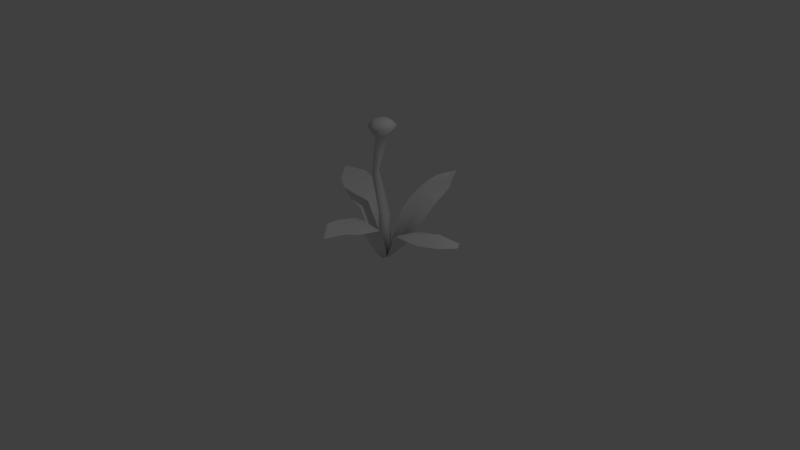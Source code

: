 # Source: flower2.blend  (saved by Blender 2.71.0; exported with 4.5.12 LTS)
import bpy
from mathutils import Matrix  # noqa: F401  (used for matrix-valued properties, if any)

bpy.ops.wm.read_factory_settings(use_empty=True)
scene = bpy.context.scene
scene.name = 'Scene'

# ---- collections
col_collection_1 = bpy.data.collections.new('Collection 1'); scene.collection.children.link(col_collection_1)

# ---- materials (node trees are filled in below, after node groups)
mat_material = bpy.data.materials.new('Material')
mat_material.alpha_threshold = 0.0
mat_material.use_transparent_shadow = False
mat_material.roughness = 0.5
mat_material.line_color = (0.0, 0.0, 0.0, 1.0)

# ---- material node trees

# ---- world
world_world = bpy.data.worlds.new('World'); scene.world = world_world
world_world.color = (0.05088, 0.05088, 0.05088)
world_world.use_sun_shadow = False
world_world.sun_shadow_jitter_overblur = 0.0
world_world.cycles.sampling_method = 'MANUAL'
world_world.cycles.sample_map_resolution = 256

# ---- cameras
cam_camera = bpy.data.cameras.new('Camera')
cam_camera.clip_end = 100.0
cam_camera.lens = 35.0
cam_camera.sensor_width = 32.0
cam_camera.sensor_height = 18.0
cam_camera.ortho_scale = 7.314
cam_camera.dof.focus_distance = 0.0
cam_camera.dof.aperture_fstop = 128.0

# ---- lights
light_lamp = bpy.data.lights.new('Lamp', 'POINT')
light_lamp.transmission_factor = 0.0
light_lamp.cutoff_distance = 30.0
light_lamp.energy = 100.0
light_lamp.shadow_buffer_clip_start = 1.001
light_lamp.shadow_soft_size = 0.1
light_lamp.shadow_maximum_resolution = 0.006
light_lamp.use_absolute_resolution = True
light_lamp.cycles.use_multiple_importance_sampling = False

# ---- meshes
me_plane = bpy.data.meshes.new('Plane')
me_plane.from_pydata([(-0.0462, -0.0751, -0.08965), (0.06311, -0.09467, -0.1499), (0.005991, 0.7447, 0.6198), (0.321, 0.7257, 0.6094), (0.0109, -0.1125, -0.1191), (0.2319, 0.7263, 0.8358), (-0.1526, 0.5345, 0.1078), (0.2949, 0.5131, 0.06348), (0.0576, 0.5862, 0.1233), (-0.06455, -0.1178, -0.2549), (-0.9605, 0.5951, -0.6689), (-0.994, 0.6133, -0.2742), (-0.07171, -0.1166, -0.1713), (-1.232, 0.631, -0.5253), (-0.3906, 0.5085, -0.5437), (-0.3717, 0.4876, -0.1264), (-0.409, 0.536, -0.4028), (0.01529, -0.1305, -0.2465), (0.08878, 0.5964, -1.313), (-0.1975, 0.5638, -1.297), (-0.02632, -0.131, -0.2725), (-0.129, 0.5457, -1.577), (0.2634, 0.4864, -0.8327), (-0.171, 0.4467, -0.7815), (0.05582, 0.5233, -0.8538), (1.041, 0.4515, -0.2378), (1.066, 0.3961, -0.5476), (0.05075, -0.1151, -0.2083), (1.192, 0.456, -0.4017), (0.4063, 0.4211, -0.07749), (0.3887, 0.2759, -0.5175), (0.4321, 0.3894, -0.2671), (-0.02335, -0.07781, -0.2943), (-0.1498, 1.509, -0.4935), (0.0707, -0.06793, -0.2377), (-0.07111, 1.517, -0.4461), (0.0452, -0.05658, -0.131), (-0.09244, 1.526, -0.3569), (-0.0646, -0.05945, -0.1218), (-0.1843, 1.524, -0.3491), (-0.107, -0.07257, -0.2227), (-0.2198, 1.513, -0.4336), (-0.03255, 0.4839, -0.3464), (-0.2274, 1.006, -0.3775), (-0.2055, 1.026, -0.3543), (-0.007529, 0.4149, -0.2792), (-0.1887, 0.9681, -0.2857), (-0.02528, 0.3485, -0.2108), (-0.2405, 0.9377, -0.272), (-0.1218, 0.4811, -0.2331), (-0.2719, 1.06, -0.3779), (-0.1219, 0.4886, -0.3294), (-0.2598, 1.688, -0.4678), (-0.3318, 1.607, -0.4762), (-0.1664, 1.682, -0.5483), (-0.1701, 1.597, -0.6156), (-0.1603, 1.716, -0.4469), (-0.06094, 1.693, -0.4853), (0.01257, 1.616, -0.5064), (-0.08907, 1.706, -0.3658), (-0.03614, 1.638, -0.2995), (-0.2119, 1.703, -0.355), (-0.249, 1.632, -0.2808), (0.2624, 0.3267, -0.6401), (-0.165, 0.3215, -0.6212), (0.03413, 0.3505, -0.7003), (0.231, 0.5283, -1.005), (0.02255, 0.5273, -0.984), (-0.2101, 0.4858, -0.9647), (-0.06176, 0.5375, -1.314), (0.1778, 0.57, -1.181), (-0.2287, 0.5241, -1.139), (-0.02267, 0.5328, -1.161), (0.006857, 0.5764, -1.422), (-0.08808, 0.5407, -1.417), (-0.173, 0.5546, -1.427), (0.9049, 0.5413, -0.3642), (0.5683, 0.2986, -0.5559), (0.8149, 0.3354, -0.5696), (0.5702, 0.4353, -0.07624), (0.7982, 0.4445, -0.1054), (0.7473, 0.4906, -0.3319), (0.5897, 0.44, -0.2995), (0.294, 0.2131, -0.4681), (0.2069, 0.07998, -0.3857), (0.3752, 0.3141, -0.2583), (0.2481, 0.146, -0.2387), (0.317, 0.3392, -0.08804), (0.2423, 0.172, -0.1134), (0.1622, 0.7244, 0.5527), (0.3237, 0.5763, 0.2263), (0.3577, 0.6479, 0.4077), (-0.1231, 0.5993, 0.2622), (-0.08544, 0.6725, 0.4337), (0.1286, 0.6433, 0.4136), (0.09311, 0.6147, 0.2685), (-0.1341, 0.3327, 0.04547), (-0.1003, 0.1303, -0.01768), (0.2346, 0.3092, -0.01117), (0.159, 0.1058, -0.08495), (0.04203, 0.3533, 0.04252), (0.02646, 0.1204, -0.0383), (-0.9165, 0.5945, -0.4783), (-0.5598, 0.5344, -0.1293), (-0.7488, 0.5824, -0.1704), (-0.5607, 0.5429, -0.6065), (-0.7297, 0.5759, -0.6311), (-0.7474, 0.575, -0.4531), (-0.5782, 0.5555, -0.428), (-0.2822, 0.2975, -0.4438), (-0.1747, 0.08705, -0.3617), (-0.2966, 0.3184, -0.3256), (-0.1841, 0.1009, -0.2484), (-0.2629, 0.3023, -0.1178), (-0.1533, 0.1164, -0.09139), (-0.1678, 1.321, -0.4438), (-0.1014, 1.307, -0.3964), (-0.1399, 1.297, -0.3222), (-0.2043, 1.293, -0.3088), (-0.225, 1.351, -0.414), (-0.2351, 1.681, -0.5408), (-0.2094, 1.507, -0.494), (-0.2734, 1.598, -0.5783), (-0.08944, 1.679, -0.5467), (-0.1144, 1.512, -0.4722), (-0.05052, 1.609, -0.5957), (-0.1374, 1.626, -0.2501), (-0.151, 1.515, -0.3114), (-0.149, 1.7, -0.3207), (0.01302, 1.63, -0.3839), (-0.04879, 1.702, -0.4124), (-0.04816, 1.522, -0.4095), (-0.1996, 1.519, -0.3855), (-0.2674, 1.695, -0.4023), (-0.3154, 1.622, -0.3538)], [], [(94, 89, 3, 91), (93, 2, 89, 94), (100, 8, 7, 98), (96, 6, 8, 100), (102, 13, 11), (10, 13, 102), (4, 0, 12, 1), (109, 14, 16, 111), (74, 21, 75), (73, 21, 74), (111, 16, 15, 113), (63, 22, 24, 65), (76, 28, 26), (25, 28, 76), (65, 24, 23, 64), (85, 31, 30, 83), (87, 29, 31, 85), (27, 9, 20, 17), (1, 12, 9, 27), (115, 33, 124, 116), (116, 35, 131, 117), (117, 37, 127, 118), (119, 41, 121), (118, 39, 132), (32, 34, 36, 38, 40), (32, 42, 45, 34), (42, 43, 44, 45), (34, 45, 47, 36), (45, 44, 46, 47), (36, 47, 49, 38), (47, 46, 48, 49), (40, 51, 42, 32), (51, 50, 43, 42), (38, 49, 51, 40), (49, 48, 50, 51), (39, 62, 134, 132), (53, 52, 120, 122), (41, 53, 122, 121), (55, 54, 123, 125), (35, 58, 129, 131), (58, 57, 130, 129), (37, 60, 126, 127), (60, 59, 128, 126), (52, 56, 120), (54, 56, 123), (57, 56, 130), (59, 56, 128), (62, 61, 133, 134), (61, 56, 133), (33, 55, 125, 124), (20, 65, 64, 9), (17, 63, 65, 20), (24, 67, 68, 23), (22, 66, 67, 24), (72, 69, 19, 71), (70, 18, 69, 72), (67, 72, 71, 68), (66, 70, 72, 67), (69, 74, 75, 19), (18, 73, 74, 69), (81, 76, 26, 78), (80, 25, 76, 81), (31, 82, 77, 30), (82, 81, 78, 77), (29, 79, 82, 31), (79, 80, 81, 82), (27, 86, 84, 17), (86, 85, 83, 84), (1, 88, 86, 27), (88, 87, 85, 86), (89, 5, 3), (2, 5, 89), (8, 95, 90, 7), (95, 94, 91, 90), (6, 92, 95, 8), (92, 93, 94, 95), (4, 101, 99, 1), (101, 100, 98, 99), (0, 97, 101, 4), (97, 96, 100, 101), (106, 10, 102, 107), (107, 102, 11, 104), (14, 105, 108, 16), (105, 106, 107, 108), (16, 108, 103, 15), (108, 107, 104, 103), (9, 110, 112, 12), (110, 109, 111, 112), (12, 112, 114, 0), (112, 111, 113, 114), (43, 115, 116, 44), (44, 116, 117, 46), (46, 117, 118, 48), (50, 119, 115, 43), (48, 118, 119, 50), (122, 120, 54, 55), (56, 54, 120), (121, 122, 55, 33), (115, 119, 121, 33), (116, 124, 35), (56, 57, 123), (125, 123, 57, 58), (124, 125, 58, 35), (56, 61, 128), (127, 126, 62, 39), (118, 127, 39), (126, 128, 61, 62), (129, 130, 59, 60), (117, 131, 37), (56, 59, 130), (131, 129, 60, 37), (119, 118, 132, 41), (134, 133, 52, 53), (56, 52, 133), (132, 134, 53, 41)])
me_plane.polygons.foreach_set('use_smooth', [True] * 115)
me_plane.polygons.foreach_set('material_index', [2, 2, 2, 2, 2, 2, 2, 2, 2, 2, 2, 2, 2, 2, 2, 2, 2, 2, 2, 2, 2, 2, 2, 2, 2, 2, 2, 2, 2, 2, 2, 2, 2, 2, 2, 0, 0, 0, 0, 0, 0, 0, 0, 0, 0, 0, 0, 0, 0, 0, 2, 2, 2, 2, 2, 2, 2, 2, 2, 2, 2, 2, 2, 2, 2, 2, 2, 2, 2, 2, 2, 2, 2, 2, 2, 2, 2, 2, 2, 2, 2, 2, 2, 2, 2, 2, 2, 2, 2, 2, 2, 2, 2, 2, 2, 0, 0, 0, 2, 2, 0, 0, 0, 0, 0, 2, 0, 0, 2, 0, 0, 2, 0, 0, 0])
_uv = me_plane.uv_layers.new(name='UVMap')
_uv.uv.foreach_set('vector', [0.5022, 0.8196, 0.4962, 0.8675, 0.4315, 0.921, 0.3963, 0.8591, 0.599, 0.7818, 0.5742, 0.8623, 0.4962, 0.8675, 0.5022, 0.8196, 0.9594, 0.6427, 0.9947, 0.6912, 1.0, 0.7879, 0.9701, 0.7227, 0.9504, 0.556, 0.9837, 0.5819, 0.9947, 0.6912, 0.9594, 0.6427, 0.5161, 0.1561, 0.5607, 0.0, 0.6055, 0.1652, 0.4544, 0.09356, 0.5607, 0.0, 0.5161, 0.1561, 0.8888, 0.5458, 0.8873, 0.5269, 0.9075, 0.4999, 0.9068, 0.5697, 0.4554, 0.4731, 0.3938, 0.3858, 0.4444, 0.4069, 0.4981, 0.4915, 0.1481, 0.07527, 0.1624, 0.0, 0.1882, 0.06214, 0.09927, 0.07038, 0.1624, 0.0, 0.1481, 0.07527, 0.4981, 0.4915, 0.4444, 0.4069, 0.5506, 0.4892, 0.5721, 0.5543, 0.0178, 0.4952, 0.0, 0.3712, 0.09779, 0.3397, 0.1253, 0.448, 0.8213, 0.3276, 0.8433, 0.4672, 0.7861, 0.4047, 0.9052, 0.3848, 0.8433, 0.4672, 0.8213, 0.3276, 0.1253, 0.448, 0.09779, 0.3397, 0.2159, 0.3757, 0.2269, 0.4775, 0.8852, 0.04058, 0.8677, 0.07502, 0.7833, 0.054, 0.813, 0.0, 0.1259, 0.793, 0.1451, 0.7642, 0.1803, 0.853, 0.1547, 0.8714, 0.1824, 0.8014, 0.1803, 0.7679, 0.1913, 0.7642, 0.1913, 0.7808, 0.9068, 0.5697, 0.9075, 0.4999, 0.9406, 0.4937, 0.9241, 0.5544, 0.72, 0.5549, 0.7079, 0.6359, 0.6878, 0.6328, 0.6823, 0.5392, 0.6823, 0.5392, 0.663, 0.629, 0.6455, 0.6191, 0.6864, 0.5037, 0.8354, 0.8907, 0.8669, 0.9627, 0.8387, 0.9396, 0.8039, 0.8837, 0.3393, 0.1751, 0.3309, 0.09435, 0.3599, 0.09238, 0.294, 0.2156, 0.2875, 0.1011, 0.3062, 0.09818, 0.7264, 0.06436, 0.6727, 0.0561, 0.6634, 0.01632, 0.7113, 0.0, 0.7502, 0.02969, 0.7264, 0.06436, 0.7004, 0.2635, 0.6814, 0.2185, 0.6727, 0.0561, 0.7004, 0.2635, 0.7568, 0.4221, 0.7412, 0.422, 0.6814, 0.2185, 0.8873, 0.517, 0.8668, 0.6544, 0.857, 0.6075, 0.8775, 0.4721, 0.8668, 0.6544, 0.7919, 0.8384, 0.7994, 0.7934, 0.857, 0.6075, 0.8775, 0.4721, 0.857, 0.6075, 0.8143, 0.65, 0.8237, 0.4672, 0.857, 0.6075, 0.7994, 0.7934, 0.7731, 0.7798, 0.8143, 0.65, 0.7502, 0.02969, 0.7371, 0.2489, 0.7004, 0.2635, 0.7264, 0.06436, 0.7371, 0.2489, 0.7731, 0.4348, 0.7568, 0.4221, 0.7004, 0.2635, 0.342, 0.91, 0.3403, 0.6288, 0.3856, 0.6158, 0.3938, 0.902, 0.3403, 0.6288, 0.3163, 0.389, 0.3555, 0.3153, 0.3856, 0.6158, 0.2875, 0.1011, 0.2467, 0.04771, 0.2862, 0.03865, 0.3062, 0.09818, 0.3471, 0.0321, 0.3307, 0.001193, 0.365, 0.0, 0.3938, 0.03279, 0.3309, 0.09435, 0.3471, 0.0321, 0.3938, 0.03279, 0.3599, 0.09238, 0.7504, 0.8314, 0.7428, 0.8232, 0.7474, 0.7844, 0.7543, 0.7695, 0.663, 0.629, 0.6296, 0.6928, 0.6055, 0.6506, 0.6455, 0.6191, 0.7232, 0.7295, 0.7271, 0.7644, 0.6994, 0.7514, 0.6749, 0.7178, 0.6553, 0.5957, 0.6112, 0.6157, 0.6485, 0.582, 0.6739, 0.5684, 0.6373, 0.7345, 0.6775, 0.7673, 0.6524, 0.7931, 0.6055, 0.7807, 0.7029, 0.8624, 0.7087, 0.8106, 0.734, 0.8569, 0.7428, 0.8232, 0.7087, 0.8106, 0.7474, 0.7844, 0.7271, 0.7644, 0.7087, 0.8106, 0.6994, 0.7514, 0.6775, 0.7673, 0.7087, 0.8106, 0.6524, 0.7931, 0.6113, 0.8395, 0.6625, 0.8278, 0.6763, 0.8601, 0.6343, 0.8796, 0.6625, 0.8278, 0.7087, 0.8106, 0.6763, 0.8601, 0.7079, 0.6359, 0.7337, 0.7086, 0.6753, 0.7178, 0.6878, 0.6328, 0.202, 0.7501, 0.1253, 0.448, 0.2269, 0.4775, 0.2203, 0.7523, 0.1825, 0.7642, 0.0178, 0.4952, 0.1253, 0.448, 0.202, 0.7501, 0.09779, 0.3397, 0.1094, 0.2785, 0.2262, 0.2821, 0.2159, 0.3757, 0.0, 0.3712, 0.007208, 0.2824, 0.1094, 0.2785, 0.09779, 0.3397, 0.1252, 0.1954, 0.1389, 0.1236, 0.2037, 0.116, 0.2269, 0.1941, 0.02444, 0.1905, 0.06161, 0.1196, 0.1389, 0.1236, 0.1252, 0.1954, 0.1094, 0.2785, 0.1252, 0.1954, 0.2269, 0.1941, 0.2262, 0.2821, 0.007208, 0.2824, 0.02444, 0.1905, 0.1252, 0.1954, 0.1094, 0.2785, 0.1389, 0.1236, 0.1481, 0.07527, 0.1882, 0.06214, 0.2037, 0.116, 0.06161, 0.1196, 0.09927, 0.07038, 0.1481, 0.07527, 0.1389, 0.1236, 0.8368, 0.2434, 0.8213, 0.3276, 0.7861, 0.4047, 0.7745, 0.2748, 0.9482, 0.2574, 0.9052, 0.3848, 0.8213, 0.3276, 0.8368, 0.2434, 0.8677, 0.07502, 0.8523, 0.1592, 0.7731, 0.1475, 0.7833, 0.054, 0.8523, 0.1592, 0.8368, 0.2434, 0.7745, 0.2748, 0.7731, 0.1475, 0.9404, 0.05742, 0.9482, 0.1409, 0.8523, 0.1592, 0.8677, 0.07502, 0.9482, 0.1409, 0.9482, 0.2574, 0.8368, 0.2434, 0.8523, 0.1592, 0.916, 0.9382, 0.8873, 0.8066, 0.9385, 0.7879, 0.9385, 0.9414, 0.0976, 0.9126, 0.1547, 0.8714, 0.1803, 0.9896, 0.1156, 0.9939, 0.0, 0.946, 0.07509, 0.8524, 0.0976, 0.9126, 0.008974, 0.9766, 0.07509, 0.8524, 0.1259, 0.793, 0.1547, 0.8714, 0.0976, 0.9126, 0.4962, 0.8675, 0.5036, 1.0, 0.4315, 0.921, 0.5742, 0.8623, 0.5036, 1.0, 0.4962, 0.8675, 0.5013, 0.6956, 0.5017, 0.7576, 0.3955, 0.7912, 0.3938, 0.7304, 0.5017, 0.7576, 0.5022, 0.8196, 0.3963, 0.8591, 0.3955, 0.7912, 0.6014, 0.6607, 0.6014, 0.7177, 0.5017, 0.7576, 0.5013, 0.6956, 0.6014, 0.7177, 0.599, 0.7818, 0.5022, 0.8196, 0.5017, 0.7576, 0.7543, 0.8413, 0.762, 0.7178, 0.7659, 0.7419, 0.7659, 0.8426, 0.9241, 0.5943, 0.9594, 0.6427, 0.9701, 0.7227, 0.9399, 0.6504, 0.8873, 0.5269, 0.9174, 0.5373, 0.9241, 0.5943, 0.8888, 0.5458, 0.9174, 0.5373, 0.9504, 0.556, 0.9594, 0.6427, 0.9241, 0.5943, 0.4214, 0.2078, 0.4544, 0.09356, 0.5161, 0.1561, 0.4922, 0.2397, 0.4922, 0.2397, 0.5161, 0.1561, 0.6055, 0.1652, 0.5966, 0.3016, 0.3938, 0.3858, 0.4004, 0.2923, 0.4683, 0.3233, 0.4444, 0.4069, 0.4004, 0.2923, 0.4214, 0.2078, 0.4922, 0.2397, 0.4683, 0.3233, 0.4444, 0.4069, 0.4683, 0.3233, 0.5808, 0.3999, 0.5506, 0.4892, 0.4683, 0.3233, 0.4922, 0.2397, 0.5966, 0.3016, 0.5808, 0.3999, 0.5729, 0.6453, 0.5105, 0.5561, 0.5518, 0.5761, 0.6055, 0.6607, 0.5105, 0.5561, 0.4554, 0.4731, 0.4981, 0.4915, 0.5518, 0.5761, 0.9075, 0.4999, 1.0, 0.4672, 0.9422, 0.5018, 0.8873, 0.5269, 0.5518, 0.5761, 0.4981, 0.4915, 0.5721, 0.5543, 0.6001, 0.6239, 0.7568, 0.4221, 0.72, 0.5549, 0.6823, 0.5392, 0.7412, 0.422, 0.7412, 0.422, 0.6823, 0.5392, 0.6864, 0.5037, 0.7249, 0.379, 0.7994, 0.7934, 0.8354, 0.8907, 0.8039, 0.8837, 0.7731, 0.7798, 0.7731, 0.4348, 0.7381, 0.5467, 0.72, 0.5549, 0.7568, 0.4221, 0.3163, 0.389, 0.294, 0.2156, 0.3393, 0.1751, 0.3555, 0.3153, 0.7268, 0.8796, 0.734, 0.8569, 0.7428, 0.8232, 0.7504, 0.8314, 0.7087, 0.8106, 0.7428, 0.8232, 0.734, 0.8569, 0.735, 0.6292, 0.7731, 0.6836, 0.7337, 0.7086, 0.7079, 0.6359, 0.72, 0.5549, 0.7381, 0.5467, 0.735, 0.6292, 0.7079, 0.6359, 0.6823, 0.5392, 0.6878, 0.6328, 0.663, 0.629, 0.7087, 0.8106, 0.7271, 0.7644, 0.7474, 0.7844, 0.7543, 0.7695, 0.7474, 0.7844, 0.7271, 0.7644, 0.7232, 0.7295, 0.6878, 0.6328, 0.6753, 0.7178, 0.6296, 0.6928, 0.663, 0.629, 0.7087, 0.8106, 0.6625, 0.8278, 0.6524, 0.7931, 0.2687, 0.1127, 0.2269, 0.06614, 0.2467, 0.04771, 0.2875, 0.1011, 0.294, 0.2156, 0.2687, 0.1127, 0.2875, 0.1011, 0.6055, 0.7807, 0.6524, 0.7931, 0.6625, 0.8278, 0.6113, 0.8395, 0.6749, 0.7178, 0.6994, 0.7514, 0.6775, 0.7673, 0.6373, 0.7345, 0.8354, 0.8907, 0.8873, 0.9851, 0.8669, 0.9627, 0.7087, 0.8106, 0.6775, 0.7673, 0.6994, 0.7514, 0.6455, 0.6191, 0.6055, 0.6506, 0.6112, 0.6157, 0.6553, 0.5957, 0.3393, 0.1751, 0.294, 0.2156, 0.3062, 0.09818, 0.3309, 0.09435, 0.2862, 0.03865, 0.299, 0.003196, 0.3307, 0.001193, 0.3471, 0.0321, 0.7087, 0.8106, 0.7029, 0.8624, 0.6763, 0.8601, 0.3062, 0.09818, 0.2862, 0.03865, 0.3471, 0.0321, 0.3309, 0.09435])
me_plane.materials.append(mat_material)
me_plane.materials.append(None)
me_plane.materials.append(None)
me_plane.use_remesh_preserve_volume = False
me_plane.use_remesh_preserve_attributes = False
me_plane.use_mirror_vertex_groups = False
me_plane.update()

# ---- objects
ob_plane = bpy.data.objects.new('Plane', me_plane)
ob_lamp = bpy.data.objects.new('Lamp', light_lamp)
ob_camera = bpy.data.objects.new('Camera', cam_camera)

# ---- transforms, parenting, visibility, modifiers, constraints
ob_plane.location = (0.0, 0.0, 0.0)
ob_plane.rotation_euler = (1.685, 0.03561, -0.08064)
ob_plane.lineart.crease_threshold = 0.0
ob_lamp.location = (4.076, 1.005, 5.904)
ob_lamp.rotation_euler = (0.6503, 0.05522, 1.866)
ob_lamp.lock_rotations_4d = False
ob_lamp.empty_display_type = 'ARROWS'
ob_lamp.color = (0.0, 0.0, 0.0, 0.0)
ob_lamp.lineart.crease_threshold = 0.0
ob_camera.location = (7.481, -6.508, 5.344)
ob_camera.rotation_euler = (1.109, 0.01082, 0.8149)
ob_camera.lock_rotations_4d = False
ob_camera.empty_display_type = 'ARROWS'
ob_camera.color = (0.0, 0.0, 0.0, 0.0)
ob_camera.display_type = 'WIRE'
ob_camera.lineart.crease_threshold = 0.0

# ---- collection membership
col_collection_1.objects.link(ob_plane)
col_collection_1.objects.link(ob_lamp)
col_collection_1.objects.link(ob_camera)

# ---- scene / render settings (as saved in the file)
scene.camera = ob_camera
scene.frame_start = 1; scene.frame_end = 250; scene.frame_set(1)
scene.render.engine = 'BLENDER_EEVEE_NEXT'
scene.render.resolution_percentage = 50
scene.render.dither_intensity = 0.0
scene.cycles.use_denoising = False
scene.cycles.samples = 10
scene.cycles.sampling_pattern = 'TABULATED_SOBOL'
scene.cycles.light_sampling_threshold = 0.0
scene.cycles.use_adaptive_sampling = False
scene.cycles.use_light_tree = False
scene.cycles.blur_glossy = 0.0
scene.cycles.volume_bounces = 1
scene.cycles.pixel_filter_type = 'GAUSSIAN'
scene.cycles.sample_clamp_indirect = 0.0
scene.view_settings.view_transform = 'Standard'
bpy.context.view_layer.update()
